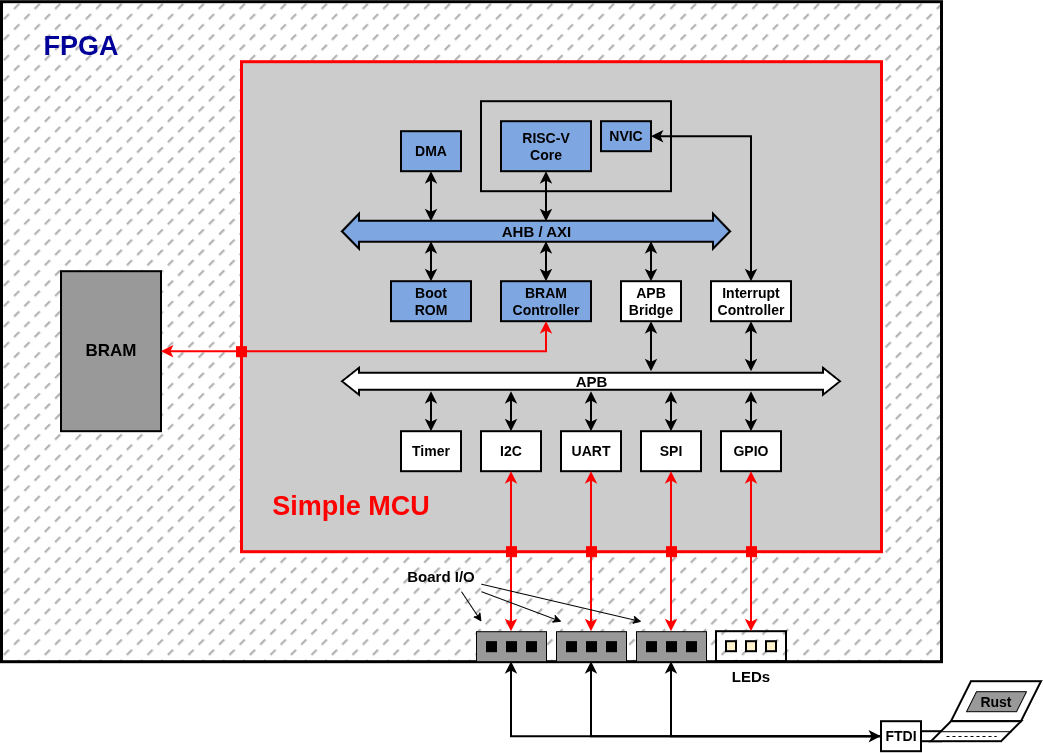

The diagram above was exported from draw.io. Its source (the exported page's mxGraphModel, read from the mxfile embedded in the PNG):
<mxGraphModel dx="1735" dy="1285" grid="1" gridSize="10" guides="1" tooltips="1" connect="1" arrows="1" fold="1" page="0" pageScale="1" pageWidth="850" pageHeight="1100" background="light-dark(#FFFFFF,#FFFFFF)" math="0" shadow="0">
  <root>
    <mxCell id="0" />
    <mxCell id="1" parent="0" />
    <mxCell id="2" parent="1" style="rounded=0;whiteSpace=wrap;html=1;fillStyle=dashed;fillColor=#B3B3B3;strokeWidth=3;" value="" vertex="1">
      <mxGeometry height="660" width="940" y="-70" as="geometry" />
    </mxCell>
    <mxCell id="3" parent="1" style="rounded=0;whiteSpace=wrap;html=1;fillColor=none;fontSize=14;strokeWidth=2;" value="" vertex="1">
      <mxGeometry height="30" width="70" x="715" y="560" as="geometry" />
    </mxCell>
    <mxCell id="4" parent="1" style="rounded=0;whiteSpace=wrap;html=1;fontStyle=1;fontSize=14;strokeWidth=2;" value="FTDI" vertex="1">
      <mxGeometry height="30" width="40" x="880" y="650" as="geometry" />
    </mxCell>
    <mxCell id="5" parent="1" style="rounded=0;whiteSpace=wrap;html=1;strokeWidth=2;" value="" vertex="1">
      <mxGeometry height="10" width="20" x="920" y="660" as="geometry" />
    </mxCell>
    <mxCell id="6" parent="1" style="rounded=0;whiteSpace=wrap;html=1;fillColor=#999999;fontSize=14;" value="" vertex="1">
      <mxGeometry height="30" width="70" x="635" y="560" as="geometry" />
    </mxCell>
    <mxCell id="7" parent="1" style="rounded=0;whiteSpace=wrap;html=1;fillColor=#CCCCCC;strokeWidth=3;strokeColor=#FF0000;fontFamily=Helvetica;fillStyle=auto;shadow=0;fontSize=14;" value="" vertex="1">
      <mxGeometry height="490" width="640" x="240" y="-10" as="geometry" />
    </mxCell>
    <mxCell id="8" parent="1" style="rounded=0;whiteSpace=wrap;html=1;strokeWidth=2;fontSize=17;fontStyle=1;fillColor=#999999;fontFamily=Helvetica;" value="BRAM" vertex="1">
      <mxGeometry height="160" width="100" x="60" y="200" as="geometry" />
    </mxCell>
    <mxCell id="9" parent="1" style="rounded=0;whiteSpace=wrap;html=1;fillColor=none;strokeWidth=2;fontFamily=Helvetica;fontSize=14;" value="" vertex="1">
      <mxGeometry height="90" width="190" x="480" y="30" as="geometry" />
    </mxCell>
    <mxCell id="10" edge="1" parent="1" style="shape=flexArrow;endArrow=classic;startArrow=classic;html=1;rounded=0;strokeWidth=2;width=20;startSize=5;fontStyle=1;fontSize=15;fillColor=#7EA6E0;fontColor=default;labelBackgroundColor=none;startWidth=12;endWidth=12;endSize=5;strokeColor=default;fontFamily=Helvetica;" value="AHB / AXI">
      <mxGeometry height="100" relative="1" width="100" as="geometry">
        <mxPoint x="340" y="160" as="sourcePoint" />
        <mxPoint x="730" y="160" as="targetPoint" />
      </mxGeometry>
    </mxCell>
    <mxCell id="11" parent="1" style="rounded=0;whiteSpace=wrap;html=1;strokeWidth=2;fontSize=14;fontStyle=1;fillColor=#7EA6E0;strokeColor=default;fontFamily=Helvetica;" value="Boot&lt;div&gt;ROM&lt;/div&gt;" vertex="1">
      <mxGeometry height="40" width="80" x="390" y="210" as="geometry" />
    </mxCell>
    <mxCell id="12" parent="1" style="rounded=0;whiteSpace=wrap;html=1;strokeWidth=2;fontSize=14;fontStyle=1;fillColor=#7EA6E0;strokeColor=default;fontFamily=Helvetica;" value="BRAM&lt;div&gt;Controller&lt;/div&gt;" vertex="1">
      <mxGeometry height="40" width="90" x="500" y="210" as="geometry" />
    </mxCell>
    <mxCell id="13" edge="1" parent="1" style="endArrow=classic;startArrow=classic;html=1;rounded=0;entryX=0.5;entryY=0;entryDx=0;entryDy=0;fontFamily=Helvetica;strokeWidth=2;fontSize=14;" target="11" value="">
      <mxGeometry height="50" relative="1" width="50" as="geometry">
        <mxPoint x="430" y="170" as="sourcePoint" />
        <mxPoint x="450" y="290" as="targetPoint" />
      </mxGeometry>
    </mxCell>
    <mxCell id="14" edge="1" parent="1" style="endArrow=classic;startArrow=classic;html=1;rounded=0;entryX=0.5;entryY=0;entryDx=0;entryDy=0;fontFamily=Helvetica;strokeWidth=2;fontSize=14;" target="12" value="">
      <mxGeometry height="50" relative="1" width="50" as="geometry">
        <mxPoint x="545" y="170" as="sourcePoint" />
        <mxPoint x="520" y="200" as="targetPoint" />
      </mxGeometry>
    </mxCell>
    <mxCell id="15" parent="1" style="rounded=0;whiteSpace=wrap;html=1;strokeWidth=2;fontSize=14;fontStyle=1;fontFamily=Helvetica;" value="APB&lt;div&gt;Bridge&lt;/div&gt;" vertex="1">
      <mxGeometry height="40" width="60" x="620" y="210" as="geometry" />
    </mxCell>
    <mxCell id="16" edge="1" parent="1" style="shape=flexArrow;endArrow=classic;startArrow=classic;html=1;rounded=0;strokeWidth=2;width=16;startSize=5;fontStyle=1;fontSize=15;fontColor=default;labelBackgroundColor=none;endSize=5;endWidth=8;startWidth=8;fontFamily=Helvetica;fillColor=default;" value="APB">
      <mxGeometry height="100" relative="1" width="100" as="geometry">
        <mxPoint x="340" y="310" as="sourcePoint" />
        <mxPoint x="840" y="310" as="targetPoint" />
      </mxGeometry>
    </mxCell>
    <mxCell id="17" parent="1" style="rounded=0;whiteSpace=wrap;html=1;strokeWidth=2;fontSize=14;fontStyle=1;fontFamily=Helvetica;" value="GPIO" vertex="1">
      <mxGeometry height="40" width="60" x="720" y="360" as="geometry" />
    </mxCell>
    <mxCell id="18" parent="1" style="rounded=0;whiteSpace=wrap;html=1;strokeWidth=2;fontSize=14;fontStyle=1;fillColor=#7EA6E0;glass=0;strokeColor=default;fontFamily=Helvetica;" value="RISC-V&lt;div&gt;Core&lt;/div&gt;" vertex="1">
      <mxGeometry height="50" width="90" x="500" y="50" as="geometry" />
    </mxCell>
    <mxCell id="19" parent="1" style="rounded=0;whiteSpace=wrap;html=1;strokeWidth=2;fontSize=14;fontStyle=1;fillColor=#7EA6E0;strokeColor=default;fontFamily=Helvetica;" value="DMA" vertex="1">
      <mxGeometry height="40" width="60" x="400" y="60" as="geometry" />
    </mxCell>
    <mxCell id="20" parent="1" style="rounded=0;whiteSpace=wrap;html=1;strokeWidth=2;fontSize=14;fontStyle=1;fillColor=#7EA6E0;strokeColor=default;fontFamily=Helvetica;" value="NVIC" vertex="1">
      <mxGeometry height="30" width="50" x="600" y="50" as="geometry" />
    </mxCell>
    <mxCell id="21" edge="1" parent="1" style="endArrow=classic;startArrow=classic;html=1;rounded=0;entryX=0.5;entryY=1;entryDx=0;entryDy=0;fontFamily=Helvetica;strokeWidth=2;fontSize=14;" target="18" value="">
      <mxGeometry height="50" relative="1" width="50" as="geometry">
        <mxPoint x="545" y="150" as="sourcePoint" />
        <mxPoint x="540" y="130" as="targetPoint" />
      </mxGeometry>
    </mxCell>
    <mxCell id="22" edge="1" parent="1" style="endArrow=classic;startArrow=classic;html=1;rounded=0;entryX=0.5;entryY=1;entryDx=0;entryDy=0;fontFamily=Helvetica;strokeWidth=2;fontSize=14;" target="19" value="">
      <mxGeometry height="50" relative="1" width="50" as="geometry">
        <mxPoint x="430" y="150" as="sourcePoint" />
        <mxPoint x="670" y="100" as="targetPoint" />
      </mxGeometry>
    </mxCell>
    <mxCell id="23" parent="1" style="rounded=0;whiteSpace=wrap;html=1;strokeWidth=2;fontSize=14;fontStyle=1;fontFamily=Helvetica;" value="UART" vertex="1">
      <mxGeometry height="40" width="60" x="560" y="360" as="geometry" />
    </mxCell>
    <mxCell id="24" parent="1" style="rounded=0;whiteSpace=wrap;html=1;strokeWidth=2;fontSize=14;fontStyle=1;fontFamily=Helvetica;" value="SPI" vertex="1">
      <mxGeometry height="40" width="60" x="640" y="360" as="geometry" />
    </mxCell>
    <mxCell id="25" edge="1" parent="1" style="endArrow=classic;startArrow=classic;html=1;rounded=0;entryX=0.5;entryY=0;entryDx=0;entryDy=0;fontFamily=Helvetica;strokeWidth=2;fontSize=14;" target="17" value="">
      <mxGeometry height="50" relative="1" width="50" as="geometry">
        <mxPoint x="750" y="320" as="sourcePoint" />
        <mxPoint x="710" y="350" as="targetPoint" />
      </mxGeometry>
    </mxCell>
    <mxCell id="26" edge="1" parent="1" style="endArrow=classic;startArrow=classic;html=1;rounded=0;entryX=0.5;entryY=0;entryDx=0;entryDy=0;fontFamily=Helvetica;strokeWidth=2;fontSize=14;" target="23" value="">
      <mxGeometry height="50" relative="1" width="50" as="geometry">
        <mxPoint x="590" y="320" as="sourcePoint" />
        <mxPoint x="640" y="350" as="targetPoint" />
      </mxGeometry>
    </mxCell>
    <mxCell id="27" edge="1" parent="1" style="endArrow=classic;startArrow=classic;html=1;rounded=0;entryX=0.5;entryY=0;entryDx=0;entryDy=0;fontFamily=Helvetica;strokeWidth=2;fontSize=14;" target="24" value="">
      <mxGeometry height="50" relative="1" width="50" as="geometry">
        <mxPoint x="670" y="320" as="sourcePoint" />
        <mxPoint x="659.76" y="350" as="targetPoint" />
      </mxGeometry>
    </mxCell>
    <mxCell id="28" parent="1" style="rounded=0;whiteSpace=wrap;html=1;strokeWidth=2;fontSize=14;fontStyle=1;fontFamily=Helvetica;" value="Timer" vertex="1">
      <mxGeometry height="40" width="60" x="400" y="360" as="geometry" />
    </mxCell>
    <mxCell id="29" parent="1" style="rounded=0;whiteSpace=wrap;html=1;strokeWidth=2;fontSize=14;fontStyle=1;fontFamily=Helvetica;" value="Interrupt&lt;div&gt;Controller&lt;/div&gt;" vertex="1">
      <mxGeometry height="40" width="80" x="710" y="210" as="geometry" />
    </mxCell>
    <mxCell id="30" edge="1" parent="1" style="endArrow=classic;startArrow=classic;html=1;rounded=0;entryX=0.5;entryY=1;entryDx=0;entryDy=0;fontFamily=Helvetica;strokeWidth=2;fontSize=14;" target="29" value="">
      <mxGeometry height="50" relative="1" width="50" as="geometry">
        <mxPoint x="750" y="300" as="sourcePoint" />
        <mxPoint x="820" y="270" as="targetPoint" />
      </mxGeometry>
    </mxCell>
    <mxCell id="31" edge="1" parent="1" source="29" style="endArrow=classic;startArrow=classic;html=1;rounded=0;exitX=0.5;exitY=0;exitDx=0;exitDy=0;entryX=1;entryY=0.5;entryDx=0;entryDy=0;fontFamily=Helvetica;strokeWidth=2;fontSize=14;" target="20" value="">
      <mxGeometry height="50" relative="1" width="50" as="geometry">
        <Array as="points">
          <mxPoint x="750" y="65" />
        </Array>
        <mxPoint x="770" y="210" as="sourcePoint" />
        <mxPoint x="820" y="160" as="targetPoint" />
      </mxGeometry>
    </mxCell>
    <mxCell id="32" parent="1" style="rounded=0;whiteSpace=wrap;html=1;strokeWidth=2;fontSize=14;fontStyle=1;fontFamily=Helvetica;" value="I2C" vertex="1">
      <mxGeometry height="40" width="60" x="480" y="360" as="geometry" />
    </mxCell>
    <mxCell id="33" edge="1" parent="1" style="endArrow=classic;startArrow=classic;html=1;rounded=0;entryX=0.5;entryY=0;entryDx=0;entryDy=0;fontFamily=Helvetica;strokeWidth=2;fontSize=14;" target="32" value="">
      <mxGeometry height="50" relative="1" width="50" as="geometry">
        <mxPoint x="510" y="320" as="sourcePoint" />
        <mxPoint x="550" y="350" as="targetPoint" />
      </mxGeometry>
    </mxCell>
    <mxCell id="34" parent="1" style="text;html=1;whiteSpace=wrap;strokeColor=none;fillColor=none;align=center;verticalAlign=middle;rounded=0;fontStyle=1;fontSize=27;fontColor=#FF0000;fontFamily=Helvetica;" value="Simple MCU" vertex="1">
      <mxGeometry height="30" width="160" x="270" y="420" as="geometry" />
    </mxCell>
    <mxCell id="35" edge="1" parent="1" source="8" style="endArrow=classic;startArrow=classic;html=1;entryX=0.5;entryY=1;entryDx=0;entryDy=0;rounded=0;curved=0;fontFamily=Helvetica;strokeWidth=2;strokeColor=#FF0000;fontSize=14;" target="12" value="">
      <mxGeometry height="50" relative="1" width="50" as="geometry">
        <Array as="points">
          <mxPoint x="545" y="280" />
        </Array>
        <mxPoint x="210" y="280" as="sourcePoint" />
        <mxPoint x="430" y="300" as="targetPoint" />
      </mxGeometry>
    </mxCell>
    <mxCell id="36" edge="1" parent="1" source="17" style="endArrow=classic;startArrow=classic;html=1;rounded=0;fontFamily=Helvetica;strokeWidth=2;strokeColor=#FF0000;exitX=0.5;exitY=1;exitDx=0;exitDy=0;fontSize=14;" value="">
      <mxGeometry height="50" relative="1" width="50" as="geometry">
        <mxPoint x="814.31" y="400" as="sourcePoint" />
        <mxPoint x="750" y="560" as="targetPoint" />
      </mxGeometry>
    </mxCell>
    <mxCell id="37" edge="1" parent="1" source="23" style="endArrow=classic;startArrow=classic;html=1;rounded=0;fontFamily=Helvetica;strokeWidth=2;strokeColor=#FF0000;exitX=0.5;exitY=1;exitDx=0;exitDy=0;fontSize=14;" value="">
      <mxGeometry height="50" relative="1" width="50" as="geometry">
        <mxPoint x="640" y="410" as="sourcePoint" />
        <mxPoint x="590" y="560" as="targetPoint" />
      </mxGeometry>
    </mxCell>
    <mxCell id="38" edge="1" parent="1" source="24" style="endArrow=classic;startArrow=classic;html=1;rounded=0;fontFamily=Helvetica;strokeWidth=2;strokeColor=#FF0000;exitX=0.5;exitY=1;exitDx=0;exitDy=0;fontSize=14;" value="">
      <mxGeometry height="50" relative="1" width="50" as="geometry">
        <mxPoint x="720" y="410" as="sourcePoint" />
        <mxPoint x="670" y="560" as="targetPoint" />
      </mxGeometry>
    </mxCell>
    <mxCell id="39" edge="1" parent="1" source="32" style="endArrow=classic;startArrow=classic;html=1;rounded=0;fontFamily=Helvetica;strokeWidth=2;strokeColor=#FF0000;exitX=0.5;exitY=1;exitDx=0;exitDy=0;fontSize=14;" value="">
      <mxGeometry height="50" relative="1" width="50" as="geometry">
        <mxPoint x="560" y="410" as="sourcePoint" />
        <mxPoint x="510" y="560" as="targetPoint" />
      </mxGeometry>
    </mxCell>
    <mxCell id="40" parent="1" style="rounded=0;whiteSpace=wrap;html=1;fillColor=#FF0000;strokeColor=#FF0000;fontFamily=Helvetica;fontSize=14;" value="" vertex="1">
      <mxGeometry height="10" width="10" x="505" y="475" as="geometry" />
    </mxCell>
    <mxCell id="41" parent="1" style="rounded=0;whiteSpace=wrap;html=1;fillColor=#FF0000;strokeColor=#FF0000;fontFamily=Helvetica;fontSize=14;" value="" vertex="1">
      <mxGeometry height="10" width="10" x="585" y="475" as="geometry" />
    </mxCell>
    <mxCell id="42" parent="1" style="rounded=0;whiteSpace=wrap;html=1;fillColor=#FF0000;strokeColor=#FF0000;fontFamily=Helvetica;fontSize=14;" value="" vertex="1">
      <mxGeometry height="10" width="10" x="665" y="475" as="geometry" />
    </mxCell>
    <mxCell id="43" parent="1" style="rounded=0;whiteSpace=wrap;html=1;fillColor=#FF0000;strokeColor=#FF0000;fontFamily=Helvetica;fontSize=14;" value="" vertex="1">
      <mxGeometry height="10" width="10" x="745" y="475" as="geometry" />
    </mxCell>
    <mxCell id="44" parent="1" style="rounded=0;whiteSpace=wrap;html=1;fillColor=#FF0000;strokeColor=#FF0000;fontFamily=Helvetica;fontSize=14;" value="" vertex="1">
      <mxGeometry height="10" width="10" x="235" y="275" as="geometry" />
    </mxCell>
    <mxCell id="45" edge="1" parent="1" style="endArrow=classic;startArrow=classic;html=1;rounded=0;fontFamily=Helvetica;strokeWidth=2;fontSize=14;" target="28" value="">
      <mxGeometry height="50" relative="1" width="50" as="geometry">
        <mxPoint x="430" y="320" as="sourcePoint" />
        <mxPoint x="424.58" y="360" as="targetPoint" />
      </mxGeometry>
    </mxCell>
    <mxCell id="46" edge="1" parent="1" style="endArrow=classic;startArrow=classic;html=1;rounded=0;fontFamily=Helvetica;strokeWidth=2;fontSize=14;" target="15" value="">
      <mxGeometry height="50" relative="1" width="50" as="geometry">
        <mxPoint x="650" y="300" as="sourcePoint" />
        <mxPoint x="650" y="250" as="targetPoint" />
      </mxGeometry>
    </mxCell>
    <mxCell id="47" edge="1" parent="1" source="15" style="endArrow=classic;startArrow=classic;html=1;rounded=0;fontFamily=Helvetica;strokeWidth=2;exitX=0.5;exitY=0;exitDx=0;exitDy=0;fontSize=14;" value="">
      <mxGeometry height="50" relative="1" width="50" as="geometry">
        <mxPoint x="650" y="240" as="sourcePoint" />
        <mxPoint x="650" y="170" as="targetPoint" />
      </mxGeometry>
    </mxCell>
    <mxCell id="48" parent="1" style="text;html=1;whiteSpace=wrap;strokeColor=none;fillColor=none;align=center;verticalAlign=middle;rounded=0;fontSize=15;fontStyle=1" value="LEDs" vertex="1">
      <mxGeometry height="30" width="80" x="710" y="590" as="geometry" />
    </mxCell>
    <mxCell id="49" parent="1" style="rounded=0;whiteSpace=wrap;html=1;fontSize=14;fillColor=#fff2cc;strokeColor=default;strokeWidth=2;" value="" vertex="1">
      <mxGeometry height="10" width="10" x="725" y="570" as="geometry" />
    </mxCell>
    <mxCell id="50" parent="1" style="rounded=0;whiteSpace=wrap;html=1;fontSize=14;fillColor=#fff2cc;strokeColor=default;strokeWidth=2;" value="" vertex="1">
      <mxGeometry height="10" width="10" x="745" y="570" as="geometry" />
    </mxCell>
    <mxCell id="51" parent="1" style="rounded=0;whiteSpace=wrap;html=1;fontSize=14;fillColor=#fff2cc;strokeColor=default;strokeWidth=2;" value="" vertex="1">
      <mxGeometry height="10" width="10" x="765" y="570" as="geometry" />
    </mxCell>
    <mxCell id="52" parent="1" style="rounded=0;whiteSpace=wrap;html=1;fillColor=#000000;fontSize=14;" value="" vertex="1">
      <mxGeometry height="10" width="10" x="645" y="570" as="geometry" />
    </mxCell>
    <mxCell id="53" parent="1" style="rounded=0;whiteSpace=wrap;html=1;fillColor=#000000;fontSize=14;" value="" vertex="1">
      <mxGeometry height="10" width="10" x="665" y="570" as="geometry" />
    </mxCell>
    <mxCell id="54" parent="1" style="rounded=0;whiteSpace=wrap;html=1;fillColor=#000000;fontSize=14;" value="" vertex="1">
      <mxGeometry height="10" width="10" x="685" y="570" as="geometry" />
    </mxCell>
    <mxCell id="55" parent="1" style="rounded=0;whiteSpace=wrap;html=1;fillColor=#999999;fontSize=14;" value="" vertex="1">
      <mxGeometry height="30" width="70" x="555" y="560" as="geometry" />
    </mxCell>
    <mxCell id="56" parent="1" style="rounded=0;whiteSpace=wrap;html=1;fillColor=#000000;fontSize=14;" value="" vertex="1">
      <mxGeometry height="10" width="10" x="565" y="570" as="geometry" />
    </mxCell>
    <mxCell id="57" parent="1" style="rounded=0;whiteSpace=wrap;html=1;fillColor=#000000;fontSize=14;" value="" vertex="1">
      <mxGeometry height="10" width="10" x="585" y="570" as="geometry" />
    </mxCell>
    <mxCell id="58" parent="1" style="rounded=0;whiteSpace=wrap;html=1;fillColor=#000000;fontSize=14;" value="" vertex="1">
      <mxGeometry height="10" width="10" x="605" y="570" as="geometry" />
    </mxCell>
    <mxCell id="59" parent="1" style="rounded=0;whiteSpace=wrap;html=1;fillColor=#999999;fontSize=14;" value="" vertex="1">
      <mxGeometry height="30" width="70" x="475" y="560" as="geometry" />
    </mxCell>
    <mxCell id="60" parent="1" style="rounded=0;whiteSpace=wrap;html=1;fillColor=#000000;fontSize=14;" value="" vertex="1">
      <mxGeometry height="10" width="10" x="485" y="570" as="geometry" />
    </mxCell>
    <mxCell id="61" parent="1" style="rounded=0;whiteSpace=wrap;html=1;fillColor=#000000;fontSize=14;" value="" vertex="1">
      <mxGeometry height="10" width="10" x="505" y="570" as="geometry" />
    </mxCell>
    <mxCell id="62" parent="1" style="rounded=0;whiteSpace=wrap;html=1;fillColor=#000000;fontSize=14;" value="" vertex="1">
      <mxGeometry height="10" width="10" x="525" y="570" as="geometry" />
    </mxCell>
    <mxCell id="63" parent="1" style="text;html=1;whiteSpace=wrap;strokeColor=none;fillColor=none;align=center;verticalAlign=middle;rounded=0;fontSize=15;fontStyle=1" value="Board I/O" vertex="1">
      <mxGeometry height="30" width="80" x="400" y="490" as="geometry" />
    </mxCell>
    <mxCell id="64" edge="1" parent="1" source="63" style="endArrow=classic;html=1;rounded=0;exitX=1;exitY=0.75;exitDx=0;exitDy=0;fontSize=14;" value="">
      <mxGeometry height="50" relative="1" width="50" as="geometry">
        <mxPoint x="340" y="660" as="sourcePoint" />
        <mxPoint x="640" y="550" as="targetPoint" />
      </mxGeometry>
    </mxCell>
    <mxCell id="65" edge="1" parent="1" source="63" style="endArrow=classic;html=1;rounded=0;exitX=1;exitY=1;exitDx=0;exitDy=0;fontSize=14;" value="">
      <mxGeometry height="50" relative="1" width="50" as="geometry">
        <mxPoint x="465" y="520.5" as="sourcePoint" />
        <mxPoint x="560" y="550" as="targetPoint" />
      </mxGeometry>
    </mxCell>
    <mxCell id="66" edge="1" parent="1" source="63" style="endArrow=classic;html=1;rounded=0;exitX=0.75;exitY=1;exitDx=0;exitDy=0;fontSize=14;" value="">
      <mxGeometry height="50" relative="1" width="50" as="geometry">
        <mxPoint x="470" y="525" as="sourcePoint" />
        <mxPoint x="480" y="550" as="targetPoint" />
      </mxGeometry>
    </mxCell>
    <mxCell id="67" parent="1" style="shape=parallelogram;perimeter=parallelogramPerimeter;whiteSpace=wrap;html=1;shapeInside=1;fixedSize=1;strokeWidth=2;" value="" vertex="1">
      <mxGeometry height="40" width="90" x="950" y="610" as="geometry" />
    </mxCell>
    <mxCell id="68" parent="1" style="shape=parallelogram;perimeter=parallelogramPerimeter;whiteSpace=wrap;html=1;shapeInside=1;fixedSize=1;strokeWidth=2;" value="" vertex="1">
      <mxGeometry height="20" width="90" x="930" y="650" as="geometry" />
    </mxCell>
    <mxCell id="69" edge="1" parent="1" source="68" style="endArrow=none;html=1;rounded=0;entryX=1;entryY=0.5;entryDx=0;entryDy=0;exitX=0;exitY=0.5;exitDx=0;exitDy=0;" target="68" value="">
      <mxGeometry height="50" relative="1" width="50" as="geometry">
        <mxPoint x="810" y="730" as="sourcePoint" />
        <mxPoint x="860" y="680" as="targetPoint" />
      </mxGeometry>
    </mxCell>
    <mxCell id="70" edge="1" parent="1" style="endArrow=none;dashed=1;html=1;rounded=0;" value="">
      <mxGeometry height="50" relative="1" width="50" as="geometry">
        <mxPoint x="945" y="664.8" as="sourcePoint" />
        <mxPoint x="995" y="664.8" as="targetPoint" />
      </mxGeometry>
    </mxCell>
    <mxCell id="71" parent="1" style="shape=parallelogram;perimeter=parallelogramPerimeter;whiteSpace=wrap;html=1;shapeInside=1;fixedSize=1;size=10;fillColor=#999999;fontStyle=1;fontSize=14;" value="Rust" vertex="1">
      <mxGeometry height="20" width="60" x="965" y="620" as="geometry" />
    </mxCell>
    <mxCell id="72" edge="1" parent="1" source="6" style="endArrow=classic;startArrow=classic;html=1;rounded=0;entryX=0;entryY=0.5;entryDx=0;entryDy=0;exitX=0.5;exitY=1;exitDx=0;exitDy=0;strokeWidth=2;" target="4" value="">
      <mxGeometry height="50" relative="1" width="50" as="geometry">
        <Array as="points">
          <mxPoint x="670" y="665" />
        </Array>
        <mxPoint x="550" y="810" as="sourcePoint" />
        <mxPoint x="600" y="760" as="targetPoint" />
      </mxGeometry>
    </mxCell>
    <mxCell id="73" edge="1" parent="1" source="4" style="endArrow=classic;html=1;rounded=0;entryX=0.5;entryY=1;entryDx=0;entryDy=0;exitX=0;exitY=0.5;exitDx=0;exitDy=0;strokeWidth=2;" target="59" value="">
      <mxGeometry height="50" relative="1" width="50" as="geometry">
        <Array as="points">
          <mxPoint x="510" y="665" />
        </Array>
        <mxPoint x="670" y="680" as="sourcePoint" />
        <mxPoint x="510" y="600" as="targetPoint" />
      </mxGeometry>
    </mxCell>
    <mxCell id="74" edge="1" parent="1" source="4" style="endArrow=classic;html=1;rounded=0;entryX=0.5;entryY=1;entryDx=0;entryDy=0;exitX=0;exitY=0.5;exitDx=0;exitDy=0;strokeWidth=2;" target="55" value="">
      <mxGeometry height="50" relative="1" width="50" as="geometry">
        <Array as="points">
          <mxPoint x="590" y="665" />
        </Array>
        <mxPoint x="895" y="665" as="sourcePoint" />
        <mxPoint x="525" y="590" as="targetPoint" />
      </mxGeometry>
    </mxCell>
    <mxCell id="75" parent="1" style="text;html=1;whiteSpace=wrap;strokeColor=none;fillColor=none;align=center;verticalAlign=middle;rounded=0;fontStyle=1;fontSize=27;fontColor=#000099;fontFamily=Helvetica;" value="FPGA" vertex="1">
      <mxGeometry height="30" width="100" x="30" y="-40" as="geometry" />
    </mxCell>
  </root>
</mxGraphModel>